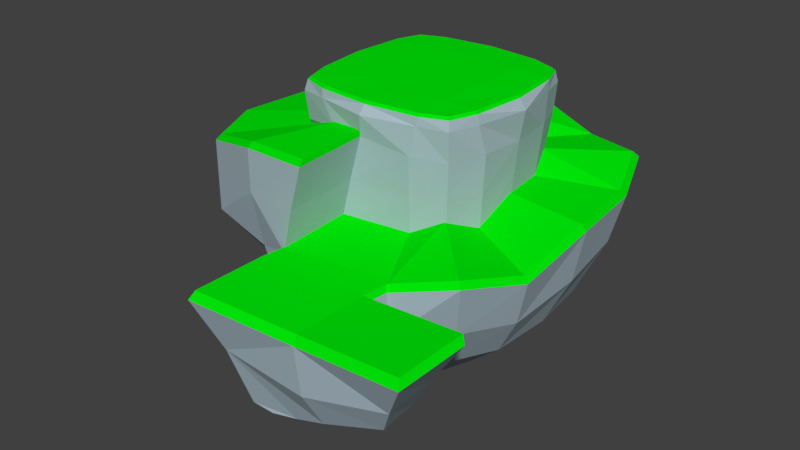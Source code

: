 # Source: StartIsland.blend  (saved by Blender 2.78.0; exported with 4.5.12 LTS)
import bpy
from mathutils import Matrix  # noqa: F401  (used for matrix-valued properties, if any)

bpy.ops.wm.read_factory_settings(use_empty=True)
scene = bpy.context.scene
scene.name = 'Scene'

# ---- collections
col_collection_1 = bpy.data.collections.new('Collection 1'); scene.collection.children.link(col_collection_1)

# ---- materials (node trees are filled in below, after node groups)
mat_grass = bpy.data.materials.new('Grass')
mat_grass.alpha_threshold = 0.0
mat_grass.use_transparent_shadow = False
mat_grass.diffuse_color = (0.0, 0.8, 0.002484, 1.0)
mat_grass.roughness = 0.5
mat_grass.line_color = (0.0, 0.0, 0.0, 1.0)
mat_dirt = bpy.data.materials.new('Dirt')
mat_dirt.alpha_threshold = 0.0
mat_dirt.use_transparent_shadow = False
mat_dirt.diffuse_color = (0.4037, 0.506, 0.5705, 1.0)
mat_dirt.roughness = 0.5

# ---- material node trees

# ---- world
world_world = bpy.data.worlds.new('World'); scene.world = world_world
world_world.color = (0.05088, 0.05088, 0.05088)
world_world.use_sun_shadow = False
world_world.sun_shadow_jitter_overblur = 0.0
world_world.cycles.sampling_method = 'MANUAL'

# ---- meshes
me_cube = bpy.data.meshes.new('Cube')
me_cube.from_pydata([(2.514, 2.573, -0.07509), (2.543, -2.572, -0.03156), (-2.566, -2.54, -0.08322), (-2.558, 2.541, -0.0627), (2.475, 2.492, -0.9297), (2.481, -2.473, -0.9382), (-2.46, -2.475, -0.9373), (-2.46, 2.419, -1.027), (2.795, 1.643, -0.02673), (3.163, -0.01467, -0.02629), (2.841, -1.673, -0.01858), (-2.821, -1.637, -0.03708), (-3.14, 0.002038, -0.01824), (-2.831, 1.627, -0.008534), (-2.933, -1.459, -0.9398), (-2.96, 0.02127, -1.012), (-2.84, 1.472, -0.925), (2.862, 1.422, -0.9198), (3.013, -0.0331, -0.9206), (2.911, -1.425, -0.9008), (1.6, 2.82, -0.04024), (-0.02058, 3.13, 0.009092), (-1.639, 2.818, -0.01952), (1.669, -2.823, -0.003283), (0.0338, -3.173, 0.002974), (-1.635, -2.805, -0.01944), (1.448, 2.848, -0.9912), (0.04914, 2.987, -0.9591), (-1.422, 2.978, -0.9629), (1.476, -2.881, -0.8696), (-0.05191, -3.043, -0.6582), (-1.118, -2.905, -0.7395), (-2.481, 2.487, 0.2714), (-0.02141, 2.92, 0.2923), (2.459, 2.501, 0.2563), (-2.917, 0.02781, 0.2592), (2.944, 0.002301, 0.2679), (-2.491, -2.476, 0.2436), (0.03016, -2.955, 0.2545), (2.513, -2.515, 0.2745), (-0.7755, -3.043, -3.363), (-0.7506, -5.377, -3.461), (1.386, -2.702, -3.393), (-1.333, 2.793, -1.543), (0.04728, 2.802, -1.539), (1.359, 2.671, -2.338), (2.732, -1.337, -3.318), (2.828, -0.03127, -2.706), (2.686, 1.334, -2.705), (-2.663, 1.381, -1.507), (-2.776, 0.01974, -1.325), (-2.751, -1.368, -1.258), (-2.307, 2.269, -1.602), (-2.306, -2.322, -1.255), (2.329, -2.32, -2.919), (2.323, 2.337, -2.281), (-1.694, 2.774, 0.2811), (1.663, 2.771, 0.2808), (-1.665, -2.771, 0.2379), (1.717, -2.798, 0.2651), (2.801, -1.698, 0.2745), (-2.756, -1.658, 0.2432), (2.763, 1.695, 0.2752), (-2.767, 1.708, 0.27), (-1.648, 2.7, 0.3611), (-0.02065, 2.842, 0.372), (1.619, 2.697, 0.3608), (2.393, 2.435, 0.3369), (-1.701, 0.03092, 0.3664), (0.003607, 0.01574, 0.3798), (1.722, 0.009396, 0.3877), (2.866, 0.002358, 0.3483), (-1.621, -2.698, 0.3191), (0.02955, -2.876, 0.3352), (1.672, -2.723, 0.3456), (2.446, -2.448, 0.3547), (2.727, -1.653, 0.3547), (0.02438, -1.718, 0.3598), (-2.683, -1.614, 0.3242), (-2.425, -2.41, 0.3246), (2.689, 1.65, 0.3554), (-0.01343, 1.721, 0.3915), (-2.693, 1.663, 0.3503), (-2.839, 0.02718, 0.3398), (-2.415, 2.421, 0.3516), (-1.662, 1.685, 0.379), (1.653, 1.67, 0.3945), (-1.637, -1.646, 0.3463), (1.692, -1.673, 0.374), (-2.198, -5.132, -0.9004), (-0.02699, -5.377, -0.7567), (2.595, -5.089, -3.566), (-2.528, 5.266, -1.793), (0.07224, 5.283, -1.786), (2.545, 5.036, -2.612), (5.132, -2.516, -3.517), (5.311, -0.05588, -2.921), (5.044, 2.516, -2.92), (-5.034, 2.605, -1.726), (-5.247, 0.04022, -1.617), (-5.2, -2.575, -1.489), (-4.363, 4.278, -1.906), (-4.362, -4.373, -1.485), (4.371, -4.369, -3.149), (4.361, 4.407, -2.504), (2.399, 2.414, -1.605), (-2.751, 1.427, -1.216), (-2.868, 0.0205, -1.169), (1.431, -2.791, -2.131), (-2.842, -1.413, -1.099), (-2.383, -2.399, -1.096), (1.404, 2.759, -1.665), (0.04821, 2.895, -1.249), (2.92, -0.03218, -1.813), (2.774, 1.378, -1.813), (-1.377, 2.885, -1.253), (-2.383, 2.344, -1.315), (2.405, -2.397, -1.929), (2.822, -1.381, -2.109), (-0.4341, -3.043, -2.01), (-0.4232, -5.377, -2.109), (-2.043, -4.894, -3.864), (-5.2, -2.575, -2.863), (-2.198, -5.132, -2.193), (-4.362, -4.373, -2.654), (-5.247, 0.04022, -3.027), (-4.362, -4.373, -3.673), (-5.2, -2.575, -3.906), (-5.247, 0.04022, -4.189), (-5.332, 2.637, -2.766), (-4.951, 2.067, -4.185), (-4.363, 4.278, -2.921), (-3.929, 3.773, -4.398), (-2.528, 5.266, -2.98), (-2.326, 4.967, -4.135), (-1.165, -5.198, -4.786), (2.653, -4.966, -4.865), (0.07224, 5.283, -3.327), (2.545, 5.036, -4.153), (4.671, -2.225, -5.012), (4.963, -0.02316, -4.593), (4.812, 2.12, -4.277), (3.942, -3.933, -4.841), (4.021, 3.745, -4.164), (-1.818, -3.94, -5.664), (-3.203, -3.241, -5.481), (-3.963, -1.896, -5.651), (-4.19, 0.05691, -5.911), (-4.098, 1.752, -5.947), (-3.216, 2.992, -6.056), (-1.761, 3.939, -5.704), (-0.569, -4.295, -6.294), (1.716, -4.25, -6.396), (0.08143, 4.204, -5.407), (1.778, 3.971, -5.851), (3.895, -1.865, -6.357), (4.159, -0.06386, -6.174), (4.077, 1.622, -5.997), (3.22, -3.275, -6.332), (3.231, 3.2, -5.853), (-0.8703, -6.228, -3.475), (2.475, -5.94, -3.579), (-0.9529, -6.361, -4.875), (2.96, -5.658, -4.858), (-0.4849, -5.448, -6.213), (2.415, -5.257, -6.215), (-0.8703, -8.611, -3.475), (2.475, -8.323, -3.579), (-0.2857, -8.023, -4.996), (2.469, -8.112, -5.141), (-0.3763, -7.527, -6.164), (2.535, -7.456, -6.292), (4.916, -6.238, -4.601), (4.909, -7.732, -4.71), (5.686, -5.94, -3.413), (4.297, -6.113, -5.623), (5.686, -8.323, -3.413), (4.375, -7.305, -5.667), (-0.03948, -2.989, -0.4682), (-1.072, -2.855, -0.5495), (-0.01534, -5.25, -0.5667), (-2.119, -5.013, -0.7104), (2.267, -2.289, -2.729), (1.354, -2.659, -3.203), (0.05662, 2.675, -1.349), (-1.281, 2.666, -1.353), (1.328, 2.547, -2.148), (2.262, 2.224, -2.091), (2.751, -0.07091, -2.516), (2.658, -1.336, -3.128), (2.613, 1.252, -2.515), (-2.679, -0.02149, -1.135), (-2.569, 1.298, -1.317), (-2.654, -1.367, -1.068), (-2.224, -2.291, -1.065), (-2.224, 2.158, -1.412), (-0.7406, -2.989, -3.173), (4.246, -4.274, -2.959), (2.525, -4.971, -3.376), (0.08081, 5.078, -1.596), (-2.439, 5.062, -1.603), (2.476, 4.839, -2.422), (4.236, 4.229, -2.314), (5.157, -0.09476, -2.731), (4.983, -2.479, -3.327), (4.898, 2.397, -2.73), (-5.073, -0.001639, -1.427), (-4.867, 2.484, -1.536), (-5.027, -2.536, -1.299), (-4.216, -4.277, -1.295), (-4.216, 4.105, -1.716), (-0.7165, -5.25, -3.271), (-0.8324, -6.075, -3.284), (2.409, -5.796, -3.389), (-0.8324, -8.384, -3.284), (2.409, -8.105, -3.389), (5.52, -5.796, -3.223), (5.52, -8.105, -3.223), (-1.119, -2.355, -7.334), (-1.821, -1.847, -7.144), (-2.345, -1.162, -7.358), (-2.435, -0.06653, -7.602), (-2.313, 1.146, -7.448), (-1.812, 1.798, -7.414), (-1.006, 2.296, -7.253), (-0.3808, -2.472, -7.702), (0.9314, -2.477, -7.733), (0.06847, 2.446, -7.125), (1.215, 2.354, -7.34), (2.44, -1.27, -7.695), (2.465, -0.06677, -7.542), (2.435, 0.9837, -7.662), (2.059, -2.049, -7.761), (1.977, 2.094, -7.483), (-0.01405, -0.1496, -7.953), (0.6358, -6.264, -7.227), (-0.5528, -6.337, -6.659), (1.797, -6.149, -6.847), (0.6431, -7.414, -6.884), (0.722, -5.35, -6.748), (1.511, -5.255, -6.505), (1.441, -7.324, -6.747), (1.936, -5.664, -6.83), (-0.4052, -5.923, -6.546), (1.161, -6.202, -7.076), (-0.08349, -6.287, -7.014), (0.6893, -5.675, -7.072), (0.6183, -6.795, -6.998), (-0.4253, -6.767, -6.582), (1.91, -6.732, -6.773), (-0.01506, -7.466, -6.808), (0.04228, -5.384, -6.632), (1.364, -5.69, -6.924), (-0.03643, -5.781, -6.825), (-0.01805, -6.741, -6.93), (1.208, -6.769, -6.955)], [], [(8, 0, 34, 62), (19, 10, 1, 5), (31, 25, 2, 6), (16, 13, 3, 7), (22, 28, 7, 3), (6, 2, 11, 14), (14, 11, 12, 15), (15, 12, 13, 16), (4, 0, 8, 17), (17, 8, 9, 18), (18, 9, 10, 19), (25, 58, 37, 2), (35, 12, 11, 61), (9, 36, 60, 10), (39, 60, 76, 75), (62, 34, 67, 80), (57, 33, 65, 66), (34, 57, 66, 67), (1, 39, 59, 23), (1, 10, 60, 39), (21, 22, 56, 33), (0, 4, 26, 20), (20, 26, 27, 21), (21, 27, 28, 22), (5, 1, 23, 29), (29, 23, 24, 30), (30, 24, 25, 31), (13, 63, 32, 3), (38, 58, 25, 24), (22, 3, 32, 56), (111, 105, 55, 45), (105, 114, 48, 55), (31, 6, 110, 53), (106, 116, 52, 49), (93, 92, 200, 199), (107, 106, 49, 50), (119, 120, 41, 40), (109, 107, 50, 51), (113, 118, 46, 47), (115, 112, 44, 43), (117, 108, 42, 54), (110, 109, 51, 53), (112, 111, 45, 44), (114, 113, 47, 48), (116, 115, 43, 52), (118, 117, 54, 46), (35, 61, 78, 83), (63, 35, 83, 82), (56, 32, 84, 64), (33, 56, 64, 65), (60, 36, 71, 76), (59, 39, 75, 74), (36, 62, 80, 71), (38, 59, 74, 73), (58, 38, 73, 72), (61, 37, 79, 78), (37, 58, 72, 79), (32, 63, 82, 84), (62, 36, 9, 8), (57, 20, 21, 33), (2, 37, 61, 11), (12, 35, 63, 13), (0, 20, 57, 34), (23, 59, 38, 24), (88, 77, 73, 74), (87, 78, 79, 72), (86, 81, 69, 70), (85, 82, 83, 68), (81, 85, 68, 69), (65, 64, 85, 81), (64, 84, 82, 85), (80, 86, 70, 71), (67, 66, 86, 80), (66, 65, 81, 86), (77, 87, 72, 73), (69, 68, 87, 77), (68, 83, 78, 87), (76, 88, 74, 75), (71, 70, 88, 76), (70, 69, 77, 88), (51, 50, 191, 193), (91, 103, 197, 198), (92, 101, 210, 200), (50, 49, 192, 191), (42, 40, 196, 183), (108, 119, 40, 42), (174, 161, 213, 216), (101, 98, 207, 210), (55, 48, 190, 187), (89, 90, 180, 181), (102, 89, 181, 209), (48, 47, 188, 190), (176, 174, 216, 217), (103, 95, 204, 197), (47, 46, 189, 188), (100, 102, 209, 208), (29, 30, 119, 108), (19, 5, 117, 118), (7, 28, 115, 116), (17, 18, 113, 114), (27, 26, 111, 112), (6, 14, 109, 110), (5, 29, 108, 117), (28, 27, 112, 115), (18, 19, 118, 113), (14, 15, 107, 109), (30, 90, 120, 119), (15, 16, 106, 107), (16, 7, 116, 106), (4, 17, 114, 105), (26, 4, 105, 111), (90, 89, 123, 120), (41, 120, 123, 121), (124, 123, 89, 102), (100, 122, 124, 102), (99, 125, 122, 100), (126, 121, 123, 124), (122, 127, 126, 124), (125, 128, 127, 122), (98, 129, 125, 99), (128, 125, 129, 130), (130, 129, 131, 132), (101, 131, 129, 98), (133, 131, 101, 92), (132, 131, 133, 134), (96, 95, 139, 140), (93, 94, 138, 137), (103, 91, 136, 142), (97, 96, 140, 141), (94, 104, 143, 138), (95, 103, 142, 139), (136, 91, 161, 163), (104, 97, 141, 143), (93, 137, 134, 133), (121, 135, 41), (133, 92, 93), (143, 141, 157, 159), (121, 126, 145, 144), (128, 130, 148, 147), (139, 142, 158, 155), (132, 134, 150, 149), (152, 136, 163, 165), (126, 127, 146, 145), (142, 136, 152, 158), (137, 138, 154, 153), (127, 128, 147, 146), (138, 143, 159, 154), (130, 132, 149, 148), (140, 139, 155, 156), (134, 137, 153, 150), (141, 140, 156, 157), (135, 121, 144, 151), (255, 249, 171, 241), (163, 161, 174, 172), (135, 151, 164, 162), (151, 152, 165, 240, 239, 251, 164), (45, 55, 187, 186), (41, 135, 162, 160), (167, 166, 168, 169), (169, 168, 170, 250, 238, 241, 171), (165, 163, 172, 175), (99, 100, 208, 206), (162, 164, 243, 236, 248, 170, 168), (160, 162, 168, 166), (175, 172, 173, 177), (172, 174, 176, 173), (169, 171, 177, 173), (167, 169, 173, 176), (44, 45, 186, 184), (171, 249, 237, 242, 165, 175, 177), (183, 196, 211, 198), (192, 195, 210, 207), (190, 188, 203, 205), (178, 179, 181, 180), (195, 185, 200, 210), (187, 190, 205, 202), (191, 192, 207, 206), (182, 183, 198, 197), (193, 191, 206, 208), (185, 184, 199, 200), (194, 193, 208, 209), (184, 186, 201, 199), (189, 182, 197, 204), (186, 187, 202, 201), (179, 194, 209, 181), (188, 189, 204, 203), (198, 211, 212, 213), (213, 212, 214, 215), (213, 215, 217, 216), (53, 51, 193, 194), (161, 91, 198, 213), (167, 176, 217, 215), (94, 93, 199, 201), (160, 166, 214, 212), (46, 54, 182, 189), (104, 94, 201, 202), (95, 96, 203, 204), (90, 30, 178, 180), (49, 52, 195, 192), (41, 160, 212, 211), (31, 53, 194, 179), (96, 97, 205, 203), (52, 43, 185, 195), (166, 167, 215, 214), (40, 41, 211, 196), (54, 42, 183, 182), (97, 104, 202, 205), (30, 31, 179, 178), (43, 44, 184, 185), (98, 99, 206, 207), (153, 154, 228, 227), (144, 145, 219, 218), (151, 144, 218, 225), (154, 159, 233, 228), (156, 155, 229, 230), (146, 147, 221, 220), (157, 156, 230, 231), (147, 148, 222, 221), (159, 157, 231, 233), (148, 149, 223, 222), (145, 146, 220, 219), (155, 158, 232, 229), (149, 150, 224, 223), (152, 151, 225, 226), (158, 152, 226, 232), (150, 153, 227, 224), (227, 228, 234), (219, 220, 234), (225, 218, 234), (228, 233, 234), (218, 219, 234), (230, 229, 234), (220, 221, 234), (231, 230, 234), (221, 222, 234), (233, 231, 234), (222, 223, 234), (229, 232, 234), (223, 224, 234), (226, 225, 234), (232, 226, 234), (224, 227, 234), (254, 247, 238, 250), (253, 246, 235, 245), (252, 242, 237, 244), (246, 252, 244, 235), (239, 240, 252, 246), (240, 165, 242, 252), (243, 253, 245, 236), (164, 251, 253, 243), (251, 239, 246, 253), (248, 254, 250, 170), (236, 245, 254, 248), (245, 235, 247, 254), (247, 255, 241, 238), (235, 244, 255, 247), (244, 237, 249, 255)])
me_cube.polygons.foreach_set('material_index', [1, 1, 1, 1, 1, 1, 1, 1, 1, 1, 1, 1, 1, 1, 0, 0, 0, 0, 1, 1, 1, 1, 1, 1, 1, 1, 1, 1, 1, 1, 1, 1, 1, 1, 0, 1, 1, 1, 1, 1, 1, 1, 1, 1, 1, 1, 0, 0, 0, 0, 0, 0, 0, 0, 0, 0, 0, 0, 1, 1, 1, 1, 1, 1, 0, 0, 0, 0, 0, 0, 0, 0, 0, 0, 0, 0, 0, 0, 0, 0, 0, 0, 0, 0, 0, 1, 0, 0, 0, 0, 0, 0, 0, 0, 0, 0, 1, 1, 1, 1, 1, 1, 1, 1, 1, 1, 1, 1, 1, 1, 1, 1, 1, 1, 1, 1, 1, 1, 1, 1, 1, 1, 1, 1, 1, 1, 1, 1, 1, 1, 1, 1, 1, 1, 1, 1, 1, 1, 1, 1, 1, 1, 1, 1, 1, 1, 1, 1, 1, 1, 1, 1, 1, 1, 1, 1, 0, 1, 1, 1, 1, 0, 1, 1, 1, 1, 1, 1, 0, 1, 0, 0, 0, 0, 0, 0, 0, 0, 0, 0, 0, 0, 0, 0, 0, 0, 0, 0, 0, 0, 0, 0, 0, 0, 0, 0, 0, 0, 0, 0, 0, 0, 0, 0, 0, 0, 0, 0, 0, 0, 1, 1, 1, 1, 1, 1, 1, 1, 1, 1, 1, 1, 1, 1, 1, 1, 1, 1, 1, 1, 1, 1, 1, 1, 1, 1, 1, 1, 1, 1, 1, 1, 1, 1, 1, 1, 1, 1, 1, 1, 1, 1, 1, 1, 1, 1, 1])
me_cube.materials.append(mat_grass)
me_cube.materials.append(mat_dirt)
me_cube.use_remesh_preserve_volume = False
me_cube.use_remesh_preserve_attributes = False
me_cube.use_mirror_vertex_groups = False
me_cube.update()

# ---- objects
ob_cube = bpy.data.objects.new('Cube', me_cube)

# ---- transforms, parenting, visibility, modifiers, constraints
ob_cube.location = (0.0, 0.0, 0.0)
ob_cube.lock_rotations_4d = False
ob_cube.empty_display_type = 'ARROWS'
ob_cube.lineart.crease_threshold = 0.0

# ---- collection membership
col_collection_1.objects.link(ob_cube)

# ---- scene / render settings (as saved in the file)
scene.frame_start = 1; scene.frame_end = 250; scene.frame_set(1)
scene.render.engine = 'BLENDER_EEVEE_NEXT'
scene.render.resolution_percentage = 50
scene.render.dither_intensity = 0.0
scene.cycles.use_denoising = False
scene.cycles.samples = 128
scene.cycles.sampling_pattern = 'TABULATED_SOBOL'
scene.cycles.light_sampling_threshold = 0.0
scene.cycles.use_adaptive_sampling = False
scene.cycles.use_light_tree = False
scene.cycles.blur_glossy = 0.0
scene.cycles.sample_clamp_indirect = 0.0
scene.view_settings.view_transform = 'Standard'
bpy.context.view_layer.update()

# ---- added for rendering (the .blend has no active camera and no usable light): camera, sun
cam_auto = bpy.data.cameras.new('AutoCamera')
cam_auto.lens = 50.0
cam_auto.sensor_width = 36.0
cam_auto.clip_end = 1000.0
ob_auto_camera = bpy.data.objects.new('AutoCamera', cam_auto)
scene.collection.objects.link(ob_auto_camera)
ob_auto_camera.location = (18.3103, -23.4241, 10.7275)
ob_auto_camera.rotation_euler = (1.09748, -7.21219e-08, 0.694738)
scene.camera = ob_auto_camera
light_auto_sun = bpy.data.lights.new('AutoSun', 'SUN')
light_auto_sun.energy = 3.0
light_auto_sun.angle = 0.0523599
ob_auto_sun = bpy.data.objects.new('AutoSun', light_auto_sun)
scene.collection.objects.link(ob_auto_sun)
ob_auto_sun.rotation_euler = (0.872665, 0.174533, 0.523599)
bpy.context.view_layer.update()
